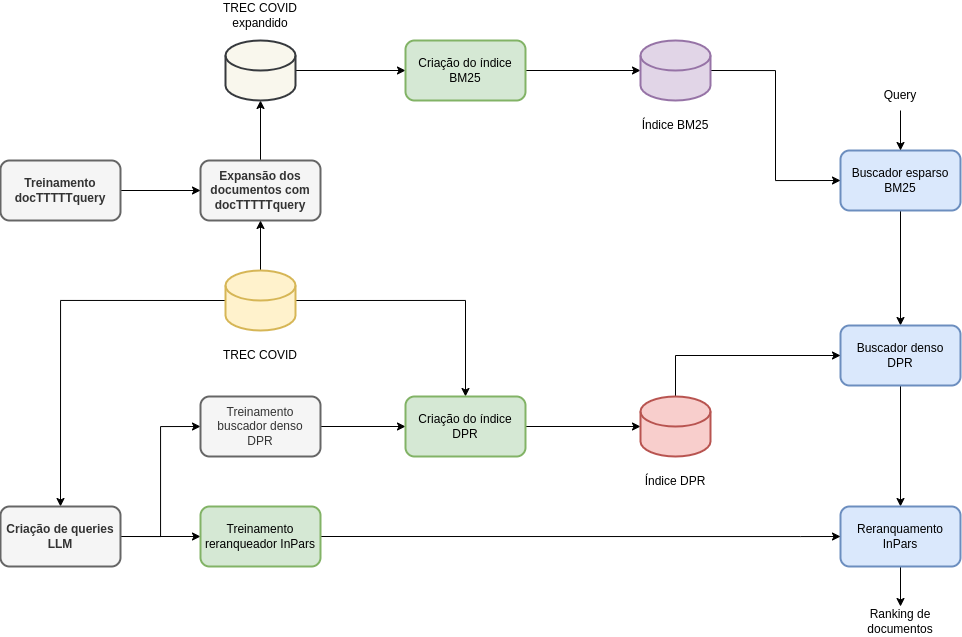

The diagram above was exported from draw.io. Its source (the exported page's mxGraphModel, read from the mxfile embedded in the PNG):
<mxGraphModel dx="1687" dy="839" grid="1" gridSize="10" guides="1" tooltips="1" connect="1" arrows="1" fold="1" page="1" pageScale="1" pageWidth="1169" pageHeight="827" math="0" shadow="0">
  <root>
    <mxCell id="0" />
    <mxCell id="1" parent="0" />
    <mxCell id="ej_8dWVVokpbwnzSbSSu-23" style="edgeStyle=orthogonalEdgeStyle;rounded=0;orthogonalLoop=1;jettySize=auto;html=1;exitX=0.5;exitY=0;exitDx=0;exitDy=0;entryX=0.5;entryY=1;entryDx=0;entryDy=0;strokeWidth=1;entryPerimeter=0;" edge="1" parent="1" source="ej_8dWVVokpbwnzSbSSu-1" target="ej_8dWVVokpbwnzSbSSu-9">
      <mxGeometry relative="1" as="geometry" />
    </mxCell>
    <mxCell id="ej_8dWVVokpbwnzSbSSu-1" value="Expansão dos documentos com docTTTTTquery" style="rounded=1;whiteSpace=wrap;html=1;fillColor=#f5f5f5;fontColor=#333333;strokeColor=#666666;fontStyle=1;strokeWidth=2;" vertex="1" parent="1">
      <mxGeometry x="260" y="230" width="120" height="60" as="geometry" />
    </mxCell>
    <mxCell id="ej_8dWVVokpbwnzSbSSu-31" style="edgeStyle=orthogonalEdgeStyle;rounded=0;orthogonalLoop=1;jettySize=auto;html=1;exitX=0.5;exitY=1;exitDx=0;exitDy=0;entryX=0.5;entryY=0;entryDx=0;entryDy=0;strokeWidth=1;" edge="1" parent="1" source="ej_8dWVVokpbwnzSbSSu-2" target="ej_8dWVVokpbwnzSbSSu-3">
      <mxGeometry relative="1" as="geometry" />
    </mxCell>
    <mxCell id="ej_8dWVVokpbwnzSbSSu-2" value="Buscador esparso BM25" style="rounded=1;whiteSpace=wrap;html=1;strokeWidth=2;fillColor=#dae8fc;strokeColor=#6c8ebf;" vertex="1" parent="1">
      <mxGeometry x="900" y="220" width="120" height="60" as="geometry" />
    </mxCell>
    <mxCell id="ej_8dWVVokpbwnzSbSSu-33" style="edgeStyle=orthogonalEdgeStyle;rounded=0;orthogonalLoop=1;jettySize=auto;html=1;exitX=0.5;exitY=1;exitDx=0;exitDy=0;entryX=0.5;entryY=0;entryDx=0;entryDy=0;strokeWidth=1;" edge="1" parent="1" source="ej_8dWVVokpbwnzSbSSu-3" target="ej_8dWVVokpbwnzSbSSu-4">
      <mxGeometry relative="1" as="geometry" />
    </mxCell>
    <mxCell id="ej_8dWVVokpbwnzSbSSu-3" value="Buscador denso DPR" style="rounded=1;whiteSpace=wrap;html=1;spacing=4;strokeWidth=2;fillColor=#dae8fc;strokeColor=#6c8ebf;" vertex="1" parent="1">
      <mxGeometry x="900" y="395" width="120" height="60" as="geometry" />
    </mxCell>
    <mxCell id="ej_8dWVVokpbwnzSbSSu-42" style="edgeStyle=orthogonalEdgeStyle;rounded=0;orthogonalLoop=1;jettySize=auto;html=1;exitX=0.5;exitY=1;exitDx=0;exitDy=0;strokeWidth=1;" edge="1" parent="1" source="ej_8dWVVokpbwnzSbSSu-4" target="ej_8dWVVokpbwnzSbSSu-41">
      <mxGeometry relative="1" as="geometry" />
    </mxCell>
    <mxCell id="ej_8dWVVokpbwnzSbSSu-4" value="Reranquamento InPars" style="rounded=1;whiteSpace=wrap;html=1;strokeWidth=2;fillColor=#dae8fc;strokeColor=#6c8ebf;" vertex="1" parent="1">
      <mxGeometry x="900" y="576" width="120" height="60" as="geometry" />
    </mxCell>
    <mxCell id="ej_8dWVVokpbwnzSbSSu-24" style="edgeStyle=orthogonalEdgeStyle;rounded=0;orthogonalLoop=1;jettySize=auto;html=1;exitX=0.5;exitY=0;exitDx=0;exitDy=0;exitPerimeter=0;strokeWidth=1;" edge="1" parent="1" source="ej_8dWVVokpbwnzSbSSu-8" target="ej_8dWVVokpbwnzSbSSu-1">
      <mxGeometry relative="1" as="geometry" />
    </mxCell>
    <mxCell id="ej_8dWVVokpbwnzSbSSu-36" style="edgeStyle=orthogonalEdgeStyle;rounded=0;orthogonalLoop=1;jettySize=auto;html=1;exitX=1;exitY=0.5;exitDx=0;exitDy=0;exitPerimeter=0;entryX=0.5;entryY=0;entryDx=0;entryDy=0;strokeWidth=1;" edge="1" parent="1" source="ej_8dWVVokpbwnzSbSSu-8" target="ej_8dWVVokpbwnzSbSSu-18">
      <mxGeometry relative="1" as="geometry" />
    </mxCell>
    <mxCell id="ej_8dWVVokpbwnzSbSSu-37" style="edgeStyle=orthogonalEdgeStyle;rounded=0;orthogonalLoop=1;jettySize=auto;html=1;exitX=0;exitY=0.5;exitDx=0;exitDy=0;exitPerimeter=0;entryX=0.5;entryY=0;entryDx=0;entryDy=0;strokeWidth=1;" edge="1" parent="1" source="ej_8dWVVokpbwnzSbSSu-8" target="ej_8dWVVokpbwnzSbSSu-15">
      <mxGeometry relative="1" as="geometry" />
    </mxCell>
    <mxCell id="ej_8dWVVokpbwnzSbSSu-8" value="" style="shape=cylinder3;whiteSpace=wrap;html=1;boundedLbl=1;backgroundOutline=1;size=15;fillColor=#fff2cc;strokeColor=#d6b656;strokeWidth=2;" vertex="1" parent="1">
      <mxGeometry x="285" y="340" width="70" height="60" as="geometry" />
    </mxCell>
    <mxCell id="ej_8dWVVokpbwnzSbSSu-26" style="edgeStyle=orthogonalEdgeStyle;rounded=0;orthogonalLoop=1;jettySize=auto;html=1;exitX=1;exitY=0.5;exitDx=0;exitDy=0;exitPerimeter=0;entryX=0;entryY=0.5;entryDx=0;entryDy=0;strokeWidth=1;" edge="1" parent="1" source="ej_8dWVVokpbwnzSbSSu-9" target="ej_8dWVVokpbwnzSbSSu-14">
      <mxGeometry relative="1" as="geometry" />
    </mxCell>
    <mxCell id="ej_8dWVVokpbwnzSbSSu-9" value="" style="shape=cylinder3;whiteSpace=wrap;html=1;boundedLbl=1;backgroundOutline=1;size=15;strokeWidth=2;fillColor=#f9f7ed;strokeColor=#36393d;" vertex="1" parent="1">
      <mxGeometry x="285" y="110" width="70" height="60" as="geometry" />
    </mxCell>
    <mxCell id="ej_8dWVVokpbwnzSbSSu-10" value="TREC COVID" style="text;html=1;strokeColor=none;fillColor=none;align=center;verticalAlign=middle;whiteSpace=wrap;rounded=0;strokeWidth=1;" vertex="1" parent="1">
      <mxGeometry x="275" y="410" width="90" height="30" as="geometry" />
    </mxCell>
    <mxCell id="ej_8dWVVokpbwnzSbSSu-11" value="TREC COVID expandido" style="text;html=1;strokeColor=none;fillColor=none;align=center;verticalAlign=middle;whiteSpace=wrap;rounded=0;strokeWidth=1;" vertex="1" parent="1">
      <mxGeometry x="275" y="70" width="90" height="30" as="geometry" />
    </mxCell>
    <mxCell id="ej_8dWVVokpbwnzSbSSu-25" style="edgeStyle=orthogonalEdgeStyle;rounded=0;orthogonalLoop=1;jettySize=auto;html=1;exitX=1;exitY=0.5;exitDx=0;exitDy=0;entryX=0;entryY=0.5;entryDx=0;entryDy=0;strokeWidth=1;" edge="1" parent="1" source="ej_8dWVVokpbwnzSbSSu-13" target="ej_8dWVVokpbwnzSbSSu-1">
      <mxGeometry relative="1" as="geometry" />
    </mxCell>
    <mxCell id="ej_8dWVVokpbwnzSbSSu-13" value="Treinamento docTTTTTquery" style="rounded=1;whiteSpace=wrap;html=1;fillColor=#f5f5f5;fontColor=#333333;strokeColor=#666666;fontStyle=1;strokeWidth=2;" vertex="1" parent="1">
      <mxGeometry x="60" y="230" width="120" height="60" as="geometry" />
    </mxCell>
    <mxCell id="ej_8dWVVokpbwnzSbSSu-27" style="edgeStyle=orthogonalEdgeStyle;rounded=0;orthogonalLoop=1;jettySize=auto;html=1;exitX=1;exitY=0.5;exitDx=0;exitDy=0;entryX=0;entryY=0.5;entryDx=0;entryDy=0;entryPerimeter=0;strokeWidth=1;" edge="1" parent="1" source="ej_8dWVVokpbwnzSbSSu-14" target="ej_8dWVVokpbwnzSbSSu-19">
      <mxGeometry relative="1" as="geometry" />
    </mxCell>
    <mxCell id="ej_8dWVVokpbwnzSbSSu-14" value="Criação do índice BM25" style="rounded=1;whiteSpace=wrap;html=1;strokeWidth=2;fillColor=#d5e8d4;strokeColor=#82b366;" vertex="1" parent="1">
      <mxGeometry x="465" y="110" width="120" height="60" as="geometry" />
    </mxCell>
    <mxCell id="ej_8dWVVokpbwnzSbSSu-38" style="edgeStyle=orthogonalEdgeStyle;rounded=0;orthogonalLoop=1;jettySize=auto;html=1;exitX=1;exitY=0.5;exitDx=0;exitDy=0;entryX=0;entryY=0.5;entryDx=0;entryDy=0;strokeWidth=1;" edge="1" parent="1" source="ej_8dWVVokpbwnzSbSSu-15" target="ej_8dWVVokpbwnzSbSSu-16">
      <mxGeometry relative="1" as="geometry" />
    </mxCell>
    <mxCell id="ej_8dWVVokpbwnzSbSSu-39" style="edgeStyle=orthogonalEdgeStyle;rounded=0;orthogonalLoop=1;jettySize=auto;html=1;exitX=1;exitY=0.5;exitDx=0;exitDy=0;entryX=0;entryY=0.5;entryDx=0;entryDy=0;strokeWidth=1;" edge="1" parent="1" source="ej_8dWVVokpbwnzSbSSu-15" target="ej_8dWVVokpbwnzSbSSu-17">
      <mxGeometry relative="1" as="geometry" />
    </mxCell>
    <mxCell id="ej_8dWVVokpbwnzSbSSu-15" value="Criação de queries LLM" style="rounded=1;whiteSpace=wrap;html=1;fillColor=#f5f5f5;fontColor=#333333;strokeColor=#666666;fontStyle=1;strokeWidth=2;" vertex="1" parent="1">
      <mxGeometry x="60" y="576" width="120" height="60" as="geometry" />
    </mxCell>
    <mxCell id="ej_8dWVVokpbwnzSbSSu-35" style="edgeStyle=orthogonalEdgeStyle;rounded=0;orthogonalLoop=1;jettySize=auto;html=1;exitX=1;exitY=0.5;exitDx=0;exitDy=0;entryX=0;entryY=0.5;entryDx=0;entryDy=0;strokeWidth=1;" edge="1" parent="1" source="ej_8dWVVokpbwnzSbSSu-16" target="ej_8dWVVokpbwnzSbSSu-18">
      <mxGeometry relative="1" as="geometry" />
    </mxCell>
    <mxCell id="ej_8dWVVokpbwnzSbSSu-16" value="Treinamento buscador denso DPR" style="rounded=1;whiteSpace=wrap;html=1;spacing=5;strokeWidth=2;fillColor=#f5f5f5;fontColor=#333333;strokeColor=#666666;" vertex="1" parent="1">
      <mxGeometry x="260" y="466" width="120" height="60" as="geometry" />
    </mxCell>
    <mxCell id="ej_8dWVVokpbwnzSbSSu-40" style="edgeStyle=orthogonalEdgeStyle;rounded=0;orthogonalLoop=1;jettySize=auto;html=1;exitX=1;exitY=0.5;exitDx=0;exitDy=0;entryX=0;entryY=0.5;entryDx=0;entryDy=0;strokeWidth=1;" edge="1" parent="1" source="ej_8dWVVokpbwnzSbSSu-17" target="ej_8dWVVokpbwnzSbSSu-4">
      <mxGeometry relative="1" as="geometry">
        <Array as="points">
          <mxPoint x="860" y="606" />
          <mxPoint x="860" y="606" />
        </Array>
      </mxGeometry>
    </mxCell>
    <mxCell id="ej_8dWVVokpbwnzSbSSu-17" value="Treinamento reranqueador InPars" style="rounded=1;whiteSpace=wrap;html=1;spacing=5;strokeWidth=2;fillColor=#d5e8d4;strokeColor=#82b366;" vertex="1" parent="1">
      <mxGeometry x="260" y="576" width="120" height="60" as="geometry" />
    </mxCell>
    <mxCell id="ej_8dWVVokpbwnzSbSSu-34" style="edgeStyle=orthogonalEdgeStyle;rounded=0;orthogonalLoop=1;jettySize=auto;html=1;exitX=1;exitY=0.5;exitDx=0;exitDy=0;entryX=0;entryY=0.5;entryDx=0;entryDy=0;entryPerimeter=0;strokeWidth=1;" edge="1" parent="1" source="ej_8dWVVokpbwnzSbSSu-18" target="ej_8dWVVokpbwnzSbSSu-21">
      <mxGeometry relative="1" as="geometry" />
    </mxCell>
    <mxCell id="ej_8dWVVokpbwnzSbSSu-18" value="Criação do índice DPR" style="rounded=1;whiteSpace=wrap;html=1;strokeWidth=2;fillColor=#d5e8d4;strokeColor=#82b366;" vertex="1" parent="1">
      <mxGeometry x="465" y="466" width="120" height="60" as="geometry" />
    </mxCell>
    <mxCell id="ej_8dWVVokpbwnzSbSSu-28" style="edgeStyle=orthogonalEdgeStyle;rounded=0;orthogonalLoop=1;jettySize=auto;html=1;exitX=1;exitY=0.5;exitDx=0;exitDy=0;exitPerimeter=0;entryX=0;entryY=0.5;entryDx=0;entryDy=0;strokeWidth=1;" edge="1" parent="1" source="ej_8dWVVokpbwnzSbSSu-19" target="ej_8dWVVokpbwnzSbSSu-2">
      <mxGeometry relative="1" as="geometry" />
    </mxCell>
    <mxCell id="ej_8dWVVokpbwnzSbSSu-19" value="" style="shape=cylinder3;whiteSpace=wrap;html=1;boundedLbl=1;backgroundOutline=1;size=15;strokeWidth=2;fillColor=#e1d5e7;strokeColor=#9673a6;" vertex="1" parent="1">
      <mxGeometry x="700" y="110" width="70" height="60" as="geometry" />
    </mxCell>
    <mxCell id="ej_8dWVVokpbwnzSbSSu-20" value="Índice BM25" style="text;html=1;strokeColor=none;fillColor=none;align=center;verticalAlign=middle;whiteSpace=wrap;rounded=0;strokeWidth=1;" vertex="1" parent="1">
      <mxGeometry x="690" y="180" width="90" height="30" as="geometry" />
    </mxCell>
    <mxCell id="ej_8dWVVokpbwnzSbSSu-32" style="edgeStyle=orthogonalEdgeStyle;rounded=0;orthogonalLoop=1;jettySize=auto;html=1;exitX=0.5;exitY=0;exitDx=0;exitDy=0;exitPerimeter=0;entryX=0;entryY=0.5;entryDx=0;entryDy=0;strokeWidth=1;" edge="1" parent="1" source="ej_8dWVVokpbwnzSbSSu-21" target="ej_8dWVVokpbwnzSbSSu-3">
      <mxGeometry relative="1" as="geometry" />
    </mxCell>
    <mxCell id="ej_8dWVVokpbwnzSbSSu-21" value="" style="shape=cylinder3;whiteSpace=wrap;html=1;boundedLbl=1;backgroundOutline=1;size=15;strokeWidth=2;fillColor=#f8cecc;strokeColor=#b85450;" vertex="1" parent="1">
      <mxGeometry x="700" y="466" width="70" height="60" as="geometry" />
    </mxCell>
    <mxCell id="ej_8dWVVokpbwnzSbSSu-22" value="Índice DPR" style="text;html=1;strokeColor=none;fillColor=none;align=center;verticalAlign=middle;whiteSpace=wrap;rounded=0;strokeWidth=1;" vertex="1" parent="1">
      <mxGeometry x="690" y="536" width="90" height="30" as="geometry" />
    </mxCell>
    <mxCell id="ej_8dWVVokpbwnzSbSSu-30" style="edgeStyle=orthogonalEdgeStyle;rounded=0;orthogonalLoop=1;jettySize=auto;html=1;exitX=0.5;exitY=1;exitDx=0;exitDy=0;entryX=0.5;entryY=0;entryDx=0;entryDy=0;strokeWidth=1;" edge="1" parent="1" source="ej_8dWVVokpbwnzSbSSu-29" target="ej_8dWVVokpbwnzSbSSu-2">
      <mxGeometry relative="1" as="geometry" />
    </mxCell>
    <mxCell id="ej_8dWVVokpbwnzSbSSu-29" value="Query" style="text;html=1;strokeColor=none;fillColor=none;align=center;verticalAlign=middle;whiteSpace=wrap;rounded=0;strokeWidth=1;" vertex="1" parent="1">
      <mxGeometry x="930" y="150" width="60" height="30" as="geometry" />
    </mxCell>
    <mxCell id="ej_8dWVVokpbwnzSbSSu-41" value="Ranking de documentos" style="text;html=1;strokeColor=none;fillColor=none;align=center;verticalAlign=middle;whiteSpace=wrap;rounded=0;strokeWidth=1;" vertex="1" parent="1">
      <mxGeometry x="930" y="676" width="60" height="30" as="geometry" />
    </mxCell>
  </root>
</mxGraphModel>